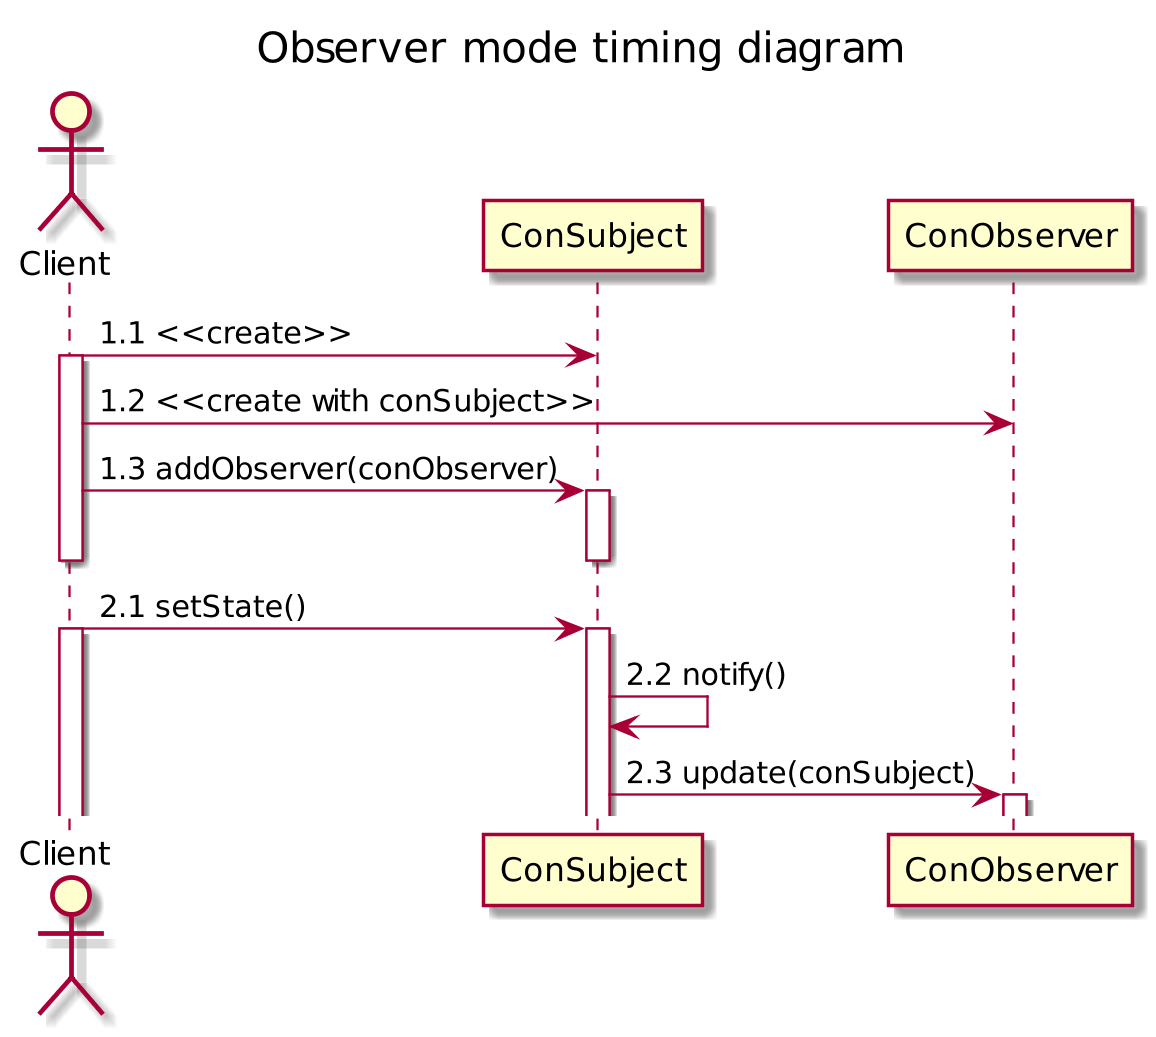

The diagram above was rendered by PlantUML. Its source (embedded in the PNG):
@startuml
scale 1024 height
title Observer mode timing diagram

actor Client
participant ConSubject
participant ConObserver

Client -> ConSubject: 1.1 <<create>>
activate Client
Client -> ConObserver: 1.2 <<create with conSubject>>
Client -> ConSubject: 1.3 addObserver(conObserver)
activate ConSubject
deactivate ConSubject
deactivate Client
Client -> ConSubject: 2.1 setState()
activate Client
activate ConSubject
ConSubject -> ConSubject: 2.2 notify()
ConSubject -> ConObserver: 2.3 update(conSubject)
activate ConObserver
@enduml